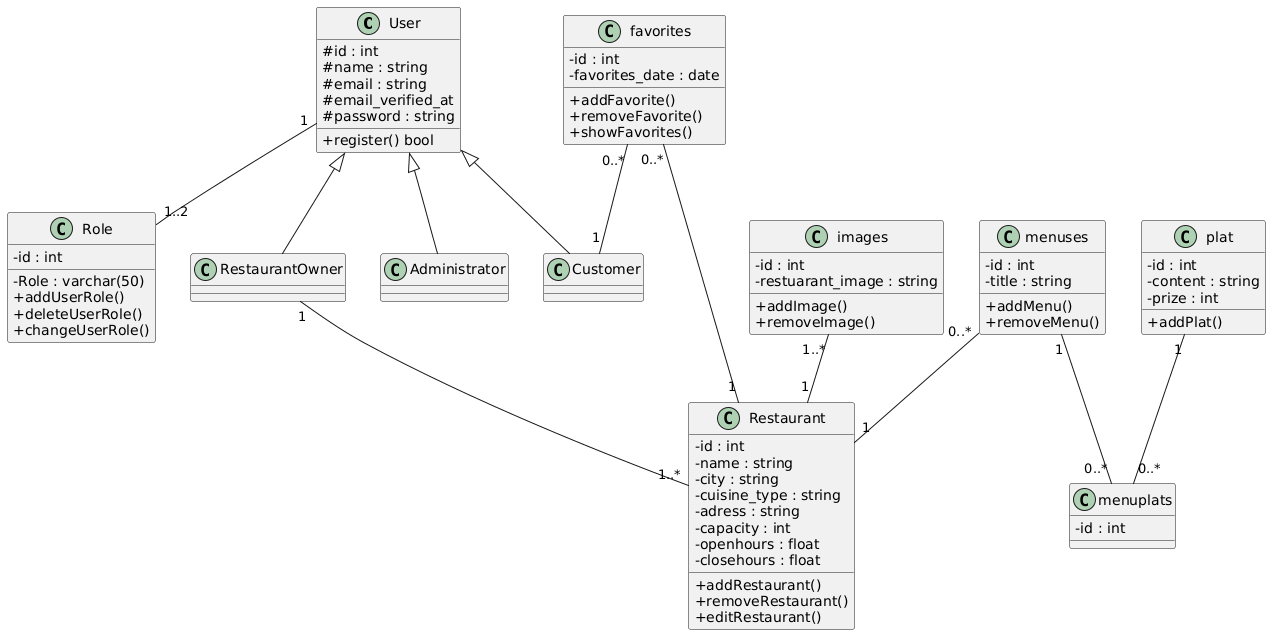

The diagram above was rendered by PlantUML. Its source (embedded in the PNG):
@startuml
skinparam classAttributeIconSize 0

class User {
  #id : int
  #name : string
  #email : string
  #email_verified_at
  #password : string
  +register() bool
}

class Restaurant {
  -id : int
  -name : string
  -city : string
  -cuisine_type : string
  -adress : string
  -capacity : int
  -openhours : float
  -closehours : float
  +addRestaurant()
  +removeRestaurant()
  +editRestaurant()
}

class images {
  -id : int
  -restuarant_image : string
  +addImage()
  +removeImage()
}

class menuses {
  -id : int
  -title : string
  +addMenu()
  +removeMenu()
}

class menuplats {
  -id : int
}
class plat {
  -id : int
  -content : string
  -prize : int
  +addPlat()
}

class favorites {
  -id : int
  -favorites_date : date
  +addFavorite()
  +removeFavorite()
  +showFavorites()
}

class Role {
  -id : int
  -Role : varchar(50)
  +addUserRole()
  +deleteUserRole()
  +changeUserRole()
}


' Inheritance (logical roles)
User <|-- Customer
User <|-- RestaurantOwner
User <|-- Administrator


' Relationships
RestaurantOwner "1" -- "1..*" Restaurant
images "1..*" -- "1" Restaurant
menuses "0..*" -- "1" Restaurant
favorites "0..*" -- "1" Restaurant
favorites "0..*" -- "1" Customer
User "1" -- "1..2" Role
menuses "1" -- "0..*" menuplats
plat "1" -- "0..*" menuplats
@enduml